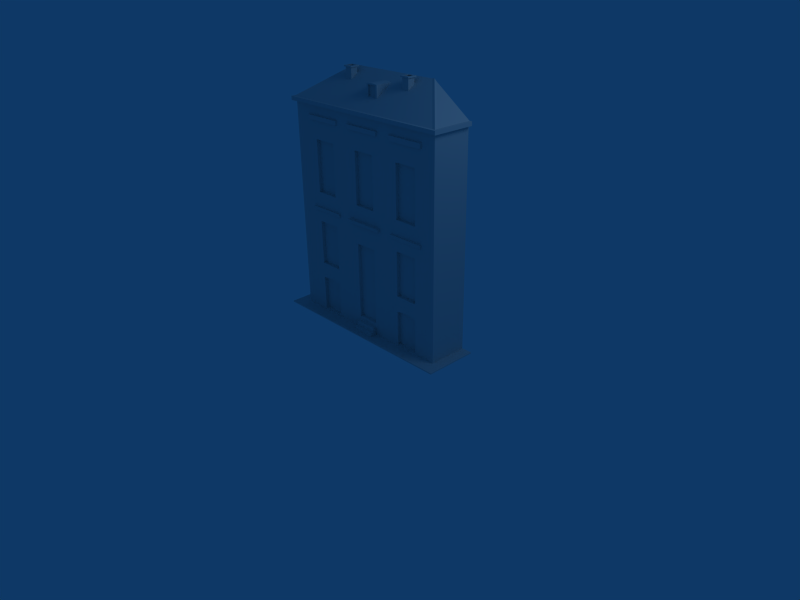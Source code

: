 # Source: 119.blend  (saved by Blender 2.46.0; exported with 4.5.12 LTS)
import bpy
from mathutils import Matrix  # noqa: F401  (used for matrix-valued properties, if any)

bpy.ops.wm.read_factory_settings(use_empty=True)
scene = bpy.context.scene
scene.name = 'Scene'

# ---- collections
col_collection_1 = bpy.data.collections.new('Collection 1'); scene.collection.children.link(col_collection_1)

# ---- materials (node trees are filled in below, after node groups)
mat_01___default = bpy.data.materials.new('01___Default')
mat_01___default.alpha_threshold = 0.0
mat_01___default.roughness = 0.5
mat_01___default.line_color = (0.0, 0.0, 0.0, 1.0)

# ---- material node trees

# ---- world
world_world = bpy.data.worlds.new('World'); scene.world = world_world
world_world.color = (0.05656, 0.2208, 0.4)
world_world.use_sun_shadow = False
world_world.sun_shadow_jitter_overblur = 0.0
world_world.cycles.sampling_method = 'MANUAL'
world_world.cycles.sample_map_resolution = 256

# ---- cameras
cam_camera = bpy.data.cameras.new('Camera')
cam_camera.passepartout_alpha = 0.2
cam_camera.clip_end = 100.0
cam_camera.lens = 35.0
cam_camera.ortho_scale = 7.314
cam_camera.show_passepartout = False
cam_camera.show_safe_areas = True
cam_camera.dof.focus_distance = 0.0
cam_camera.dof.aperture_fstop = 128.0

# ---- lights
light_spot = bpy.data.lights.new('Spot', 'POINT')
light_spot.transmission_factor = 0.0
light_spot.cutoff_distance = 30.0
light_spot.energy = 100.0
light_spot.shadow_buffer_clip_start = 1.001
light_spot.shadow_soft_size = 1.0
light_spot.shadow_maximum_resolution = 0.006
light_spot.use_absolute_resolution = True
light_spot.cycles.use_multiple_importance_sampling = False

# ---- meshes
me_plane01_01___default = bpy.data.meshes.new('Plane01_01___Default')
me_plane01_01___default.from_pydata([(137.5, -24.18, 312.9), (-135.9, -24.18, 312.9), (-135.9, -24.18, 307.4), (137.5, -24.18, 307.4), (132.3, -18.89, 306.0), (-130.7, -18.89, 306.0), (20.87, -13.87, 129.8), (-12.21, -13.87, 129.8), (-12.21, -13.87, 76.94), (20.87, -13.87, 76.94), (132.3, -18.89, 141.8), (99.13, -18.89, 141.8), (99.13, -18.89, 76.94), (132.3, -18.89, 76.94), (99.13, -13.87, 141.8), (65.27, -13.87, 141.8), (65.27, -13.87, 76.94), (99.13, -13.87, 76.94), (65.27, -18.89, 141.8), (20.87, -18.89, 129.8), (20.87, -18.89, 76.94), (65.27, -18.89, 76.94), (-130.7, -18.89, 76.94), (-91.52, -18.89, 76.94), (-91.52, -18.89, 141.8), (-130.7, -18.89, 141.8), (-91.52, -13.87, 76.94), (-56.87, -13.87, 76.94), (-56.87, -13.87, 141.8), (-91.52, -13.87, 141.8), (-56.87, -18.89, 76.94), (-12.21, -18.89, 76.94), (-12.21, -18.89, 129.8), (-56.87, -18.89, 141.8), (20.87, -18.89, 306.0), (-12.21, -18.89, 306.0), (-12.21, -18.89, 260.2), (20.87, -18.89, 260.2), (20.87, -13.87, 260.2), (-12.21, -13.87, 260.2), (-12.21, -13.87, 185.2), (20.87, -13.87, 185.2), (20.87, -18.89, 185.2), (-12.21, -18.89, 185.2), (-12.21, -24.49, 6.833), (20.87, -24.49, 6.833), (20.87, -24.49, 13.33), (-12.21, -24.49, 13.33), (-12.21, -13.87, 19.15), (20.87, -13.87, 19.15), (20.87, -13.87, 53.5), (-12.21, -13.87, 53.5), (99.13, -18.89, 306.0), (99.13, -18.89, 260.2), (132.3, -18.89, 260.2), (99.13, -18.89, 185.2), (132.3, -18.89, 185.2), (99.13, -18.89, 1.694), (132.3, -18.89, 1.694), (132.3, -18.89, 11.34), (99.13, -18.89, 11.34), (132.3, -18.89, 53.5), (99.13, -18.89, 53.5), (65.27, -18.89, 306.0), (65.27, -18.89, 260.2), (99.13, -13.87, 260.2), (65.27, -13.87, 260.2), (65.27, -13.87, 185.2), (99.13, -13.87, 185.2), (65.27, -18.89, 185.2), (65.27, -13.87, 53.5), (65.27, -13.87, 3.37), (73.73, -13.87, 3.371), (73.73, -13.87, 55.14), (65.27, -18.89, 53.5), (73.73, -18.89, 55.14), (73.73, -18.89, 76.94), (20.87, -18.89, 1.694), (65.27, -18.89, 1.694), (65.27, -18.89, 11.34), (20.87, -18.89, 19.15), (20.87, -18.89, 53.5), (-130.7, -18.89, 1.694), (-91.52, -18.89, 1.694), (-91.52, -18.89, 11.34), (-130.7, -18.89, 11.34), (-91.52, -18.89, 53.5), (-130.7, -18.89, 53.5), (-91.52, -18.89, 306.0), (-130.7, -18.89, 260.2), (-91.52, -18.89, 260.2), (-130.7, -18.89, 185.2), (-91.52, -18.89, 185.2), (-91.52, -13.87, 53.5), (-91.52, -13.87, 3.658), (-82.86, -13.87, 3.659), (-82.86, -13.87, 55.14), (-82.86, -18.89, 55.14), (-82.86, -18.89, 76.94), (-56.87, -18.89, 306.0), (-56.87, -18.89, 260.2), (-56.87, -13.87, 260.2), (-91.52, -13.87, 260.2), (-91.52, -13.87, 185.2), (-56.87, -13.87, 185.2), (-56.87, -18.89, 185.2), (-56.87, -18.89, 1.694), (-12.21, -18.89, 1.694), (-12.21, -18.89, 19.15), (-56.87, -18.89, 11.34), (-12.21, -18.89, 53.5), (-56.87, -18.89, 53.5), (90.66, -18.89, 55.14), (90.66, -18.89, 76.94), (82.2, -18.89, 76.94), (82.2, -18.89, 55.92), (-65.53, -18.89, 55.14), (-65.53, -18.89, 76.94), (-74.19, -18.89, 76.94), (-74.19, -18.89, 55.92), (90.66, -13.87, 55.14), (99.13, -13.87, 53.5), (82.2, -13.87, 55.92), (65.27, -18.89, 3.37), (-65.53, -13.87, 55.14), (-56.87, -13.87, 53.5), (-74.19, -13.87, 55.92), (-91.52, -18.89, 3.658), (-12.21, -29.71, 1.694), (20.87, -29.71, 1.694), (20.87, -29.71, 6.833), (-12.21, -29.71, 6.833), (-12.21, -18.89, 13.33), (20.87, -18.89, 13.33), (20.87, -24.49, 1.694), (-12.21, -24.49, 1.694), (20.87, -18.89, 6.833), (-12.21, -18.89, 6.833), (82.2, -13.87, 3.372), (90.66, -13.87, 3.371), (99.13, -13.87, 3.37), (99.13, -18.89, 3.37), (-74.19, -13.87, 3.66), (-65.53, -13.87, 3.659), (-56.87, -13.87, 3.658), (-56.87, -18.89, 3.658), (33.31, -23.76, 163.9), (-25.7, -23.76, 163.9), (-24.91, -21.94, 158.8), (32.53, -21.94, 158.8), (32.53, -18.24, 158.8), (33.31, -18.24, 163.9), (-25.7, -18.24, 163.9), (-24.91, -18.24, 158.8), (32.46, -21.81, 292.8), (-25.15, -21.81, 292.8), (-23.64, -20.84, 286.4), (30.94, -20.84, 286.4), (111.2, -21.81, 292.8), (54.94, -21.81, 292.8), (56.69, -20.84, 285.5), (109.4, -20.84, 285.5), (-45.94, -21.81, 292.8), (-104.1, -21.81, 292.8), (-102.5, -20.84, 286.4), (-47.48, -20.84, 286.4), (30.94, -18.89, 286.4), (32.46, -18.89, 292.8), (-25.15, -18.89, 292.8), (-23.64, -18.89, 286.4), (109.4, -18.89, 285.5), (111.2, -18.89, 292.8), (54.94, -18.89, 292.8), (56.69, -18.89, 285.5), (-47.48, -18.89, 286.4), (-45.94, -18.89, 292.8), (-104.1, -18.89, 292.8), (-102.5, -18.89, 286.4), (133.5, -20.18, 312.9), (-132.0, -20.18, 312.9), (110.7, -21.88, 163.5), (55.09, -21.88, 163.5), (56.2, -20.11, 157.9), (109.5, -20.11, 157.9), (-46.82, -21.88, 163.5), (-102.6, -21.88, 163.5), (-101.5, -20.11, 157.9), (-47.92, -20.11, 157.9), (109.5, -18.56, 157.9), (110.7, -18.56, 163.5), (55.09, -18.56, 163.5), (56.2, -18.56, 157.9), (-47.92, -18.56, 157.9), (-46.82, -18.56, 163.5), (-102.6, -18.56, 163.5), (-101.5, -18.56, 157.9), (-6.34, -0.1484, 343.8), (-6.34, -0.1484, 342.4), (-3.711, -0.1484, 342.4), (-3.711, -0.1484, 344.1), (7.671, -0.1483, 326.5), (3.001, -0.1483, 326.5), (3.001, -0.1483, 325.4), (7.671, -0.1483, 325.4), (-1.669, -0.1483, 326.5), (-1.669, -0.1483, 325.4), (12.34, -0.1483, 325.5), (12.34, -0.1483, 326.6), (9.606, -0.1483, 326.5), (12.34, -0.1483, 325.4), (9.606, -0.1483, 325.4), (-1.669, -0.1484, 344.4), (-1.669, 24.77, 344.4), (-6.34, 23.91, 343.8), (3.001, -0.1484, 344.7), (7.671, -0.1484, 344.4), (7.671, 24.77, 344.4), (3.001, 25.18, 344.7), (12.34, -0.1484, 343.8), (12.34, -0.1483, 327.0), (12.34, 23.91, 343.8), (-6.34, -0.1483, 327.0), (-3.711, -0.1484, 327.0), (3.001, -0.1484, 342.4), (7.671, -0.1484, 342.4), (-1.669, -0.1484, 342.4), (9.606, -0.1484, 344.2), (9.606, -0.1484, 342.4), (12.34, -0.1484, 342.4), (7.649, 2.705, 329.0), (2.979, 2.705, 329.0), (2.979, 2.705, 326.5), (7.649, 2.705, 326.5), (-1.691, 2.705, 329.0), (-1.691, 2.705, 326.5), (9.606, -0.1483, 327.0), (-6.34, -0.1483, 325.5), (-6.34, -0.1483, 325.4), (-3.711, -0.1483, 325.4), (-6.34, -0.1483, 326.6), (-3.711, -0.1483, 326.5), (-3.733, 2.705, 326.5), (-3.733, 2.705, 329.0), (7.649, 2.705, 342.4), (9.584, 2.705, 329.0), (9.584, 2.705, 342.4), (2.979, 2.705, 342.4), (-1.691, 2.705, 342.4), (-3.733, 2.705, 342.4), (9.584, 2.705, 326.5), (-43.45, 38.6, 354.1), (-73.17, 38.6, 354.1), (-132.0, -20.18, 312.9), (-43.45, -20.18, 312.9), (-132.0, 38.6, 312.9), (45.05, 38.6, 354.1), (45.05, -20.18, 312.9), (74.77, 38.6, 354.1), (133.5, -20.18, 312.9), (133.5, 38.6, 312.9), (-133.7, -21.92, 312.4), (-73.17, 38.6, 354.8), (-78.77, 38.6, 349.8), (-135.4, -18.0, 310.2), (-129.8, -23.6, 310.2), (-67.58, 38.6, 353.7), (52.59, 29.77, 356.6), (52.59, 15.74, 356.6), (52.59, 15.74, 354.7), (52.59, 29.77, 354.7), (50.84, 17.49, 354.3), (50.84, 28.01, 354.3), (50.84, 17.49, 339.1), (50.84, 28.01, 339.1), (49.79, 26.96, 356.6), (49.79, 18.54, 356.6), (38.56, 15.74, 356.6), (38.56, 29.77, 356.6), (38.56, 29.77, 354.7), (38.56, 15.74, 354.7), (40.32, 28.01, 354.3), (40.32, 17.49, 354.3), (40.32, 28.01, 339.1), (40.32, 17.49, 339.1), (41.37, 18.54, 356.6), (41.37, 26.96, 356.6), (49.79, 26.96, 347.6), (49.79, 18.54, 347.6), (41.37, 18.54, 347.6), (41.37, 26.96, 347.6), (-130.7, 6.908, 141.8), (-130.7, 6.908, 76.94), (-130.7, 6.908, 11.34), (-130.7, 6.908, 1.694), (-130.7, 6.908, 53.5), (-135.9, 6.908, 312.9), (-135.9, 6.908, 307.4), (-130.7, 6.908, 306.0), (-130.7, -18.89, 306.0), (-130.7, 6.908, 260.2), (-130.7, -18.89, 260.2), (-130.7, 6.908, 185.2), (-132.0, 6.908, 312.9), (-130.7, 38.6, 76.94), (-130.7, 38.6, 141.8), (-130.7, 38.6, 1.694), (-130.7, 38.6, 11.34), (-130.7, 38.6, 53.5), (-135.9, 38.6, 312.9), (-135.9, 38.6, 307.4), (-130.7, 38.6, 306.0), (-130.7, 38.6, 260.2), (-130.7, 38.6, 185.2), (-132.0, 38.6, 312.9), (-148.1, 38.6, 1.694), (-148.1, -38.6, 1.694), (-74.04, -38.6, 1.694), (-74.04, 38.6, 1.694), (0.0, -38.6, 1.694), (0.0, 38.6, 1.694), (74.04, -38.6, 1.694), (74.04, 38.6, 1.694), (148.1, -38.6, 1.694), (148.1, 38.6, 1.694), (-148.1, 38.6, 0.0), (-148.1, -38.6, 0.0), (-74.04, 38.6, 0.0), (-74.04, -38.6, 0.0), (0.0, 38.6, 0.0), (0.0, -38.6, 0.0), (74.04, 38.6, 0.0), (74.04, -38.6, 0.0), (148.1, 38.6, 0.0), (148.1, -38.6, 0.0), (137.5, 38.6, 312.9), (137.5, 6.908, 312.9), (137.5, 6.908, 307.4), (137.5, 38.6, 307.4), (132.3, 6.908, 306.0), (132.3, 38.6, 306.0), (132.3, 38.6, 141.8), (132.3, 6.908, 141.8), (132.3, 6.908, 76.94), (132.3, 38.6, 76.94), (132.3, 6.908, 260.2), (132.3, 38.6, 260.2), (132.3, 6.908, 185.2), (132.3, 38.6, 185.2), (133.5, 38.6, 312.9), (133.5, 6.908, 312.9), (132.3, 38.6, 1.694), (132.3, 38.6, 11.34), (132.3, 6.908, 11.34), (132.3, 6.908, 1.694), (132.3, 38.6, 53.5), (132.3, 6.908, 53.5), (135.3, -21.92, 312.4), (137.0, -18.0, 310.2), (80.42, 38.6, 349.8), (74.82, 38.6, 354.8), (131.4, -23.6, 310.2), (69.23, 38.6, 353.7), (-55.24, 29.77, 356.6), (-55.24, 15.74, 356.6), (-55.24, 15.74, 354.7), (-55.24, 29.77, 354.7), (-57.0, 17.49, 354.3), (-57.0, 28.01, 354.3), (-57.0, 17.49, 339.1), (-57.0, 28.01, 339.1), (-58.05, 26.96, 356.6), (-58.05, 18.54, 356.6), (-69.27, 15.74, 356.6), (-69.27, 29.77, 356.6), (-69.27, 29.77, 354.7), (-69.27, 15.74, 354.7), (-67.52, 28.01, 354.3), (-67.52, 17.49, 354.3), (-67.52, 28.01, 339.1), (-67.52, 17.49, 339.1), (-66.47, 18.54, 356.6), (-66.47, 26.96, 356.6), (-58.05, 26.96, 347.6), (-58.05, 18.54, 347.6), (-66.47, 18.54, 347.6), (-66.47, 26.96, 347.6)], [], [(0, 1, 2, 3), (4, 3, 2, 5), (6, 7, 8, 9), (10, 11, 12, 13), (14, 15, 16, 17), (18, 19, 20, 21), (22, 23, 24, 25), (26, 27, 28, 29), (30, 31, 32, 33), (34, 35, 36, 37), (38, 39, 40, 41), (42, 43, 32, 19), (44, 45, 46, 47), (48, 49, 50, 51), (51, 50, 9, 8), (4, 52, 53, 54), (54, 53, 55, 56), (56, 55, 11, 10), (57, 58, 59, 60), (60, 59, 61, 62), (62, 61, 13, 12), (52, 63, 64, 53), (65, 66, 67, 68), (55, 69, 18, 11), (70, 71, 72, 73), (74, 75, 76, 21), (63, 34, 37, 64), (64, 37, 42, 69), (69, 42, 19, 18), (77, 78, 79, 80), (80, 79, 74, 81), (81, 74, 21, 20), (82, 83, 84, 85), (85, 84, 86, 87), (87, 86, 23, 22), (88, 5, 89, 90), (90, 89, 91, 92), (92, 91, 25, 24), (93, 94, 95, 96), (86, 97, 98, 23), (99, 88, 90, 100), (101, 102, 103, 104), (105, 92, 24, 33), (106, 107, 108, 109), (109, 108, 110, 111), (111, 110, 31, 30), (35, 99, 100, 36), (36, 100, 105, 43), (43, 105, 33, 32), (112, 113, 114, 115), (116, 117, 118, 119), (115, 114, 76, 75), (62, 12, 113, 112), (119, 118, 98, 97), (111, 30, 117, 116), (80, 81, 50, 49), (81, 20, 9, 50), (20, 19, 6, 9), (19, 32, 7, 6), (32, 31, 8, 7), (31, 110, 51, 8), (110, 108, 48, 51), (12, 11, 14, 17), (11, 18, 15, 14), (18, 21, 16, 15), (21, 12, 17, 16), (24, 23, 26, 29), (23, 30, 27, 26), (30, 33, 28, 27), (33, 24, 29, 28), (42, 37, 38, 41), (37, 36, 39, 38), (36, 43, 40, 39), (43, 42, 41, 40), (55, 53, 65, 68), (53, 64, 66, 65), (64, 69, 67, 66), (69, 55, 68, 67), (62, 112, 120, 121), (112, 115, 122, 120), (115, 75, 73, 122), (75, 74, 70, 73), (123, 71, 70, 74), (111, 116, 124, 125), (116, 119, 126, 124), (119, 97, 96, 126), (97, 86, 93, 96), (127, 94, 93, 86), (90, 92, 103, 102), (92, 105, 104, 103), (105, 100, 101, 104), (100, 90, 102, 101), (128, 129, 130, 131), (80, 108, 132, 133), (47, 46, 133, 132), (131, 130, 45, 44), (108, 80, 49, 48), (130, 129, 134, 45), (128, 131, 44, 135), (46, 45, 136, 133), (44, 47, 132, 137), (45, 134, 77, 136), (135, 44, 137, 107), (120, 122, 138, 139), (138, 122, 73, 72), (121, 120, 139, 140), (62, 121, 140, 141), (124, 126, 142, 143), (142, 126, 96, 95), (125, 124, 143, 144), (111, 125, 144, 145), (141, 140, 71, 123), (145, 144, 94, 127), (145, 127, 83, 106), (141, 123, 78, 57), (146, 147, 148, 149), (146, 149, 150, 151), (147, 146, 151, 152), (148, 147, 152, 153), (149, 148, 153, 150), (154, 155, 156, 157), (158, 159, 160, 161), (162, 163, 164, 165), (154, 157, 166, 167), (155, 154, 167, 168), (156, 155, 168, 169), (157, 156, 169, 166), (158, 161, 170, 171), (159, 158, 171, 172), (160, 159, 172, 173), (161, 160, 173, 170), (162, 165, 174, 175), (163, 162, 175, 176), (164, 163, 176, 177), (165, 164, 177, 174), (1, 0, 178, 179), (180, 181, 182, 183), (184, 185, 186, 187), (180, 183, 188, 189), (181, 180, 189, 190), (182, 181, 190, 191), (183, 182, 191, 188), (184, 187, 192, 193), (185, 184, 193, 194), (186, 185, 194, 195), (187, 186, 195, 192), (196, 197, 198, 199), (200, 201, 202, 203), (201, 204, 205, 202), (206, 207, 208, 209), (209, 208, 210), (211, 212, 213, 196), (214, 215, 216, 217), (214, 217, 212, 211), (218, 219, 220), (215, 218, 220, 216), (221, 222, 198, 197), (215, 214, 223, 224), (223, 214, 211, 225), (218, 226, 227, 228), (229, 230, 231, 232), (230, 233, 234, 231), (219, 235, 208, 207), (236, 237, 238, 239), (239, 238, 240), (225, 211, 199, 198), (241, 234, 233, 242), (238, 205, 204, 240), (200, 203, 210, 208), (226, 215, 224, 227), (243, 229, 244, 245), (224, 223, 246, 243), (223, 225, 247, 246), (225, 198, 248, 247), (198, 222, 242, 248), (240, 204, 234, 241), (204, 201, 231, 234), (201, 200, 232, 231), (200, 208, 249, 232), (235, 244, 249, 208), (227, 224, 243, 245), (221, 196, 213), (239, 240, 222, 221), (243, 246, 230, 229), (246, 247, 233, 230), (228, 227, 235, 219), (247, 248, 242, 233), (229, 232, 249, 244), (222, 240, 241, 242), (227, 245, 244, 235), (250, 251, 252, 253), (252, 251, 254), (255, 250, 253, 256), (257, 255, 256, 258), (257, 258, 259), (260, 261, 262, 263), (264, 265, 261, 260), (266, 267, 268, 269), (269, 268, 270, 271), (271, 270, 272, 273), (274, 275, 267, 266), (276, 277, 278, 279), (279, 278, 280, 281), (281, 280, 282, 283), (284, 285, 277, 276), (277, 266, 269, 278), (278, 269, 271, 280), (280, 271, 273, 282), (285, 274, 266, 277), (267, 276, 279, 268), (268, 279, 281, 270), (270, 281, 283, 272), (275, 284, 276, 267), (275, 274, 286, 287), (285, 284, 288, 289), (274, 285, 289, 286), (284, 275, 287, 288), (289, 288, 287, 286), (22, 25, 290, 291), (82, 85, 292, 293), (85, 87, 294, 292), (87, 22, 291, 294), (1, 295, 296, 2), (2, 296, 297, 298), (298, 297, 299, 300), (300, 299, 301, 91), (91, 301, 290, 25), (179, 302, 295, 1), (303, 291, 290, 304), (305, 293, 292, 306), (306, 292, 294, 307), (307, 294, 291, 303), (308, 309, 296, 295), (309, 310, 297, 296), (310, 311, 299, 297), (311, 312, 301, 299), (312, 304, 290, 301), (313, 308, 295, 302), (314, 315, 316, 317), (317, 316, 318, 319), (319, 318, 320, 321), (321, 320, 322, 323), (315, 314, 324, 325), (314, 317, 326, 324), (316, 315, 325, 327), (317, 319, 328, 326), (318, 316, 327, 329), (319, 321, 330, 328), (320, 318, 329, 331), (321, 323, 332, 330), (322, 320, 331, 333), (323, 322, 333, 332), (334, 335, 336, 337), (337, 336, 338, 339), (340, 341, 342, 343), (339, 338, 344, 345), (345, 344, 346, 347), (347, 346, 341, 340), (348, 349, 335, 334), (350, 351, 352, 353), (351, 354, 355, 352), (354, 343, 342, 355), (0, 3, 336, 335), (3, 4, 338, 336), (10, 13, 342, 341), (4, 54, 344, 338), (54, 56, 346, 344), (56, 10, 341, 346), (178, 0, 335, 349), (58, 353, 352, 59), (59, 352, 355, 61), (61, 355, 342, 13), (356, 357, 358, 359), (360, 356, 359, 361), (362, 363, 364, 365), (365, 364, 366, 367), (367, 366, 368, 369), (370, 371, 363, 362), (372, 373, 374, 375), (375, 374, 376, 377), (377, 376, 378, 379), (380, 381, 373, 372), (373, 362, 365, 374), (374, 365, 367, 376), (376, 367, 369, 378), (381, 370, 362, 373), (363, 372, 375, 364), (364, 375, 377, 366), (366, 377, 379, 368), (371, 380, 372, 363), (371, 370, 382, 383), (381, 380, 384, 385), (370, 381, 385, 382), (380, 371, 383, 384), (385, 384, 383, 382)])
_uv = me_plane01_01___default.uv_layers.new(name='UVTex')
_uv.uv.foreach_set('vector', [0.6678, 0.9889, 0.0, 0.9889, 0.0, 0.9716, 0.6678, 0.9716, 0.6678, 0.9492, 0.6678, 0.9716, 0.0, 0.9716, 0.0, 0.9492, 0.3849, 0.3996, 0.3009, 0.3996, 0.3009, 0.2347, 0.3849, 0.2347, 0.6678, 0.4369, 0.5837, 0.4369, 0.5837, 0.2347, 0.6678, 0.2347, 0.5837, 0.4369, 0.4977, 0.4369, 0.4977, 0.2347, 0.5837, 0.2347, 0.4977, 0.4369, 0.3849, 0.3996, 0.3849, 0.2347, 0.4977, 0.2347, 0.0, 0.2347, 0.0994, 0.2347, 0.0994, 0.4369, 0.0, 0.4369, 0.0994, 0.2347, 0.1874, 0.2347, 0.1874, 0.4369, 0.0994, 0.4369, 0.1874, 0.2347, 0.3009, 0.2347, 0.3009, 0.3996, 0.1874, 0.4369, 0.3849, 0.9492, 0.3009, 0.9492, 0.3009, 0.8062, 0.3849, 0.8062, 0.3849, 0.8062, 0.3009, 0.8062, 0.3009, 0.5725, 0.3849, 0.5725, 0.3849, 0.5725, 0.3009, 0.5725, 0.3009, 0.3996, 0.3849, 0.3996, 0.3009, 0.016, 0.3849, 0.016, 0.3849, 0.0363, 0.3009, 0.0363, 0.3009, 0.0544, 0.3849, 0.0544, 0.3849, 0.1616, 0.3009, 0.1616, 0.3009, 0.1616, 0.3849, 0.1616, 0.3849, 0.2347, 0.3009, 0.2347, 0.6678, 0.9492, 0.5837, 0.9492, 0.5837, 0.8062, 0.6678, 0.8062, 0.6678, 0.8062, 0.5837, 0.8062, 0.5837, 0.5725, 0.6678, 0.5725, 0.6678, 0.5725, 0.5837, 0.5725, 0.5837, 0.4369, 0.6678, 0.4369, 0.5837, 0.0, 0.6678, 0.0, 0.6678, 0.0301, 0.5837, 0.0301, 0.5837, 0.0301, 0.6678, 0.0301, 0.6678, 0.1616, 0.5837, 0.1616, 0.5837, 0.1616, 0.6678, 0.1616, 0.6678, 0.2347, 0.5837, 0.2347, 0.5837, 0.9492, 0.4977, 0.9492, 0.4977, 0.8062, 0.5837, 0.8062, 0.5837, 0.8062, 0.4977, 0.8062, 0.4977, 0.5725, 0.5837, 0.5725, 0.5837, 0.5725, 0.4977, 0.5725, 0.4977, 0.4369, 0.5837, 0.4369, 0.4977, 0.1616, 0.4976, 0.0052, 0.5192, 0.0052, 0.5192, 0.1667, 0.4977, 0.1616, 0.5192, 0.1667, 0.5192, 0.2347, 0.4977, 0.2347, 0.4977, 0.9492, 0.3849, 0.9492, 0.3849, 0.8062, 0.4977, 0.8062, 0.4977, 0.8062, 0.3849, 0.8062, 0.3849, 0.5725, 0.4977, 0.5725, 0.4977, 0.5725, 0.3849, 0.5725, 0.3849, 0.3996, 0.4977, 0.4369, 0.3849, 0.0, 0.4977, 0.0, 0.4977, 0.0301, 0.3849, 0.0544, 0.3849, 0.0544, 0.4977, 0.0301, 0.4977, 0.1616, 0.3849, 0.1616, 0.3849, 0.1616, 0.4977, 0.1616, 0.4977, 0.2347, 0.3849, 0.2347, 0.0, 0.0, 0.0994, 0.0, 0.0994, 0.0301, 0.0, 0.0301, 0.0, 0.0301, 0.0994, 0.0301, 0.0994, 0.1616, 0.0, 0.1616, 0.0, 0.1616, 0.0994, 0.1616, 0.0994, 0.2347, 0.0, 0.2347, 0.0994, 0.9492, 0.0, 0.9492, 0.0, 0.8062, 0.0994, 0.8062, 0.0994, 0.8062, 0.0, 0.8062, 0.0, 0.5725, 0.0994, 0.5725, 0.0994, 0.5725, 0.0, 0.5725, 0.0, 0.4369, 0.0994, 0.4369, 0.0994, 0.1616, 0.0994, 0.0061, 0.1214, 0.0061, 0.1214, 0.1667, 0.0994, 0.1616, 0.1214, 0.1667, 0.1214, 0.2347, 0.0994, 0.2347, 0.1874, 0.9492, 0.0994, 0.9492, 0.0994, 0.8062, 0.1874, 0.8062, 0.1874, 0.8062, 0.0994, 0.8062, 0.0994, 0.5725, 0.1874, 0.5725, 0.1874, 0.5725, 0.0994, 0.5725, 0.0994, 0.4369, 0.1874, 0.4369, 0.1874, 0.0, 0.3009, 0.0, 0.3009, 0.0544, 0.1874, 0.0301, 0.1874, 0.0301, 0.3009, 0.0544, 0.3009, 0.1616, 0.1874, 0.1616, 0.1874, 0.1616, 0.3009, 0.1616, 0.3009, 0.2347, 0.1874, 0.2347, 0.3009, 0.9492, 0.1874, 0.9492, 0.1874, 0.8062, 0.3009, 0.8062, 0.3009, 0.8062, 0.1874, 0.8062, 0.1874, 0.5725, 0.3009, 0.5725, 0.3009, 0.5725, 0.1874, 0.5725, 0.1874, 0.4369, 0.3009, 0.3996, 0.5622, 0.1667, 0.5622, 0.2347, 0.5407, 0.2347, 0.5407, 0.1691, 0.1654, 0.1667, 0.1654, 0.2347, 0.1434, 0.2347, 0.1434, 0.1691, 0.5407, 0.1691, 0.5407, 0.2347, 0.5192, 0.2347, 0.5192, 0.1667, 0.5837, 0.1616, 0.5837, 0.2347, 0.5622, 0.2347, 0.5622, 0.1667, 0.1434, 0.1691, 0.1434, 0.2347, 0.1214, 0.2347, 0.1214, 0.1667, 0.1874, 0.1616, 0.1874, 0.2347, 0.1654, 0.2347, 0.1654, 0.1667, 0.3849, 0.0544, 0.3849, 0.1616, 0.4015, 0.1616, 0.4015, 0.0544, 0.3849, 0.1616, 0.3849, 0.2347, 0.4015, 0.2347, 0.4015, 0.1616, 0.3849, 0.2347, 0.3849, 0.3996, 0.4015, 0.3996, 0.4015, 0.2347, 0.3849, 0.3996, 0.3009, 0.3996, 0.3009, 0.4143, 0.3849, 0.4143, 0.3009, 0.3996, 0.3009, 0.2347, 0.2861, 0.2347, 0.2861, 0.3996, 0.3009, 0.2347, 0.3009, 0.1616, 0.2861, 0.1616, 0.2861, 0.2347, 0.3009, 0.1616, 0.3009, 0.0544, 0.2861, 0.0544, 0.2861, 0.1616, 0.5837, 0.2347, 0.5837, 0.4369, 0.6003, 0.4369, 0.6003, 0.2347, 0.5837, 0.4369, 0.4977, 0.4369, 0.4977, 0.4516, 0.5837, 0.4516, 0.4977, 0.4369, 0.4977, 0.2347, 0.4829, 0.2347, 0.4829, 0.4369, 0.4977, 0.2347, 0.5837, 0.2347, 0.5837, 0.2347, 0.4977, 0.2347, 0.0994, 0.4369, 0.0994, 0.2347, 0.0847, 0.2347, 0.0847, 0.4369, 0.0994, 0.2347, 0.1874, 0.2347, 0.1874, 0.2199, 0.0994, 0.2199, 0.1874, 0.2347, 0.1874, 0.4369, 0.204, 0.4369, 0.204, 0.2347, 0.1874, 0.4369, 0.0994, 0.4369, 0.0994, 0.4516, 0.1874, 0.4516, 0.3849, 0.5725, 0.3849, 0.8062, 0.4015, 0.8062, 0.4015, 0.5725, 0.3849, 0.8062, 0.3009, 0.8062, 0.3009, 0.821, 0.3849, 0.821, 0.3009, 0.8062, 0.3009, 0.5725, 0.2861, 0.5725, 0.2861, 0.8062, 0.3009, 0.5725, 0.3849, 0.5725, 0.3849, 0.5577, 0.3009, 0.5577, 0.5837, 0.5725, 0.5837, 0.8062, 0.6003, 0.8062, 0.6003, 0.5725, 0.5837, 0.8062, 0.4977, 0.8062, 0.4977, 0.821, 0.5837, 0.821, 0.4977, 0.8062, 0.4977, 0.5725, 0.4829, 0.5725, 0.4829, 0.8062, 0.4977, 0.5725, 0.5837, 0.5725, 0.5837, 0.5577, 0.4977, 0.5577, 0.5837, 0.1616, 0.5622, 0.1667, 0.5622, 0.1815, 0.5837, 0.1763, 0.5622, 0.1667, 0.5407, 0.1691, 0.5407, 0.1839, 0.5622, 0.1815, 0.5407, 0.1691, 0.5192, 0.1667, 0.5192, 0.1815, 0.5407, 0.1839, 0.5192, 0.1667, 0.4977, 0.1616, 0.4977, 0.1763, 0.5192, 0.1815, 0.4977, 0.0052, 0.4829, 0.0052, 0.4829, 0.1616, 0.4977, 0.1616, 0.1874, 0.1616, 0.1654, 0.1667, 0.1654, 0.1815, 0.1874, 0.1763, 0.1654, 0.1667, 0.1434, 0.1691, 0.1434, 0.1839, 0.1654, 0.1815, 0.1434, 0.1691, 0.1214, 0.1667, 0.1214, 0.1815, 0.1434, 0.1839, 0.1214, 0.1667, 0.0994, 0.1616, 0.0994, 0.1763, 0.1214, 0.1815, 0.0994, 0.0061, 0.0847, 0.0061, 0.0847, 0.1616, 0.0994, 0.1616, 0.0994, 0.8062, 0.0994, 0.5725, 0.0847, 0.5725, 0.0847, 0.8062, 0.0994, 0.5725, 0.1874, 0.5725, 0.1874, 0.5577, 0.0994, 0.5577, 0.1874, 0.5725, 0.1874, 0.8062, 0.204, 0.8062, 0.204, 0.5725, 0.1874, 0.8062, 0.0994, 0.8062, 0.0994, 0.821, 0.1874, 0.821, 0.3009, 0.0, 0.3849, 0.0, 0.3849, 0.016, 0.3009, 0.016, 0.3849, 0.0544, 0.3009, 0.0544, 0.3009, 0.0363, 0.3849, 0.0363, 0.3009, 0.0363, 0.3849, 0.0363, 0.3849, 0.0494, 0.3009, 0.0494, 0.3009, 0.016, 0.3849, 0.016, 0.3849, 0.0287, 0.3009, 0.0287, 0.3009, 0.0649, 0.3849, 0.0649, 0.3849, 0.0544, 0.3009, 0.0544, 0.3849, 0.016, 0.3849, 0.0, 0.3669, 0.0, 0.3669, 0.016, 0.3009, 0.0, 0.3009, 0.016, 0.3185, 0.016, 0.3185, 0.0, 0.3849, 0.0363, 0.3849, 0.016, 0.3665, 0.016, 0.3665, 0.0363, 0.3009, 0.016, 0.3009, 0.0363, 0.3181, 0.0363, 0.3181, 0.016, 0.3669, 0.016, 0.3669, 0.0, 0.3485, 0.0, 0.3485, 0.016, 0.3185, 0.0, 0.3185, 0.016, 0.3387, 0.016, 0.3387, 0.0, 0.5622, 0.1667, 0.5407, 0.1691, 0.5407, 0.0052, 0.5621, 0.0052, 0.5407, 0.0052, 0.5407, 0.1691, 0.5192, 0.1667, 0.5192, 0.0052, 0.5837, 0.1616, 0.5622, 0.1667, 0.5621, 0.0052, 0.5837, 0.0052, 0.5837, 0.1616, 0.6003, 0.1616, 0.6003, 0.0052, 0.5837, 0.0052, 0.1654, 0.1667, 0.1434, 0.1691, 0.1434, 0.0061, 0.1654, 0.0061, 0.1434, 0.0061, 0.1434, 0.1691, 0.1214, 0.1667, 0.1214, 0.0061, 0.1874, 0.1616, 0.1654, 0.1667, 0.1654, 0.0061, 0.1875, 0.0061, 0.1874, 0.1616, 0.204, 0.1616, 0.204, 0.0061, 0.1874, 0.0061, 0.494, 0.0143, 0.494, 0.0283, 0.3998, 0.0283, 0.3998, 0.0143, 0.2996, 0.0139, 0.2996, 0.0279, 0.2033, 0.0279, 0.2033, 0.0139, 0.2996, 0.0139, 0.2033, 0.0139, 0.2033, 0.0085, 0.2996, 0.0085, 0.494, 0.0143, 0.3998, 0.0143, 0.3998, 0.0097, 0.494, 0.0097, 0.4165, 0.5059, 0.2666, 0.5059, 0.2686, 0.49, 0.4145, 0.49, 0.4165, 0.5059, 0.4145, 0.49, 0.4031, 0.49, 0.4051, 0.5059, 0.2666, 0.5059, 0.4165, 0.5059, 0.4165, 0.49, 0.2666, 0.49, 0.2686, 0.49, 0.2666, 0.5059, 0.2766, 0.5059, 0.2785, 0.49, 0.4145, 0.49, 0.2686, 0.49, 0.2686, 0.5059, 0.4145, 0.5059, 0.4143, 0.9078, 0.268, 0.9078, 0.2718, 0.888, 0.4105, 0.888, 0.6143, 0.9078, 0.4714, 0.9078, 0.4759, 0.8852, 0.6098, 0.8852, 0.2152, 0.9078, 0.0675, 0.9078, 0.0714, 0.888, 0.2113, 0.888, 0.4143, 0.9078, 0.4105, 0.888, 0.3996, 0.888, 0.4034, 0.9078, 0.268, 0.9078, 0.4143, 0.9078, 0.4143, 0.9003, 0.268, 0.9003, 0.2718, 0.888, 0.268, 0.9078, 0.2772, 0.9078, 0.2811, 0.888, 0.4105, 0.888, 0.2718, 0.888, 0.2718, 0.8956, 0.4105, 0.8956, 0.6143, 0.9078, 0.6098, 0.8852, 0.5989, 0.8852, 0.6033, 0.9078, 0.4714, 0.9078, 0.6143, 0.9078, 0.6143, 0.9003, 0.4714, 0.9003, 0.4759, 0.8852, 0.4714, 0.9078, 0.4807, 0.9078, 0.4851, 0.8852, 0.6098, 0.8852, 0.4759, 0.8852, 0.4759, 0.8928, 0.6098, 0.8928, 0.2152, 0.9078, 0.2113, 0.888, 0.2004, 0.888, 0.2043, 0.9078, 0.0675, 0.9078, 0.2152, 0.9078, 0.2152, 0.9003, 0.0675, 0.9003, 0.0714, 0.888, 0.0675, 0.9078, 0.0767, 0.9078, 0.0807, 0.888, 0.2113, 0.888, 0.0714, 0.888, 0.0714, 0.8956, 0.2113, 0.8956, 0.0, 0.9889, 0.6678, 0.9889, 0.6678, 1.0, 0.0, 1.0, 0.6129, 0.5046, 0.4718, 0.5046, 0.4746, 0.4871, 0.6101, 0.4871, 0.2129, 0.5046, 0.0712, 0.5046, 0.074, 0.4871, 0.2101, 0.4871, 0.6129, 0.5046, 0.6101, 0.4871, 0.6042, 0.4871, 0.607, 0.5046, 0.4718, 0.5046, 0.6129, 0.5046, 0.6129, 0.5006, 0.4718, 0.5006, 0.4746, 0.4871, 0.4718, 0.5046, 0.4788, 0.5046, 0.4816, 0.4871, 0.6101, 0.4871, 0.4746, 0.4871, 0.4746, 0.4915, 0.6101, 0.4915, 0.2129, 0.5046, 0.2101, 0.4871, 0.2042, 0.4871, 0.207, 0.5046, 0.0712, 0.5046, 0.2129, 0.5046, 0.2129, 0.5006, 0.0712, 0.5006, 0.074, 0.4871, 0.0712, 0.5046, 0.0782, 0.5046, 0.081, 0.4871, 0.2101, 0.4871, 0.074, 0.4871, 0.074, 0.4915, 0.2101, 0.4915, 0.4977, 0.1616, 0.4976, 0.1496, 0.5097, 0.1496, 0.5098, 0.1645, 0.5623, 0.0149, 0.5407, 0.0149, 0.5407, 0.0052, 0.5621, 0.0052, 0.5407, 0.0149, 0.519, 0.0149, 0.5192, 0.0052, 0.5407, 0.0052, 0.5837, 0.0066, 0.584, 0.0155, 0.5713, 0.0152, 0.5837, 0.0052, 0.5837, 0.0052, 0.5713, 0.0152, 0.5711, 0.0053, 0.7045, 0.8159, 0.7045, 0.9274, 0.6766, 0.9286, 0.6766, 0.8157, 0.7323, 0.8161, 0.7601, 0.8159, 0.7601, 0.9274, 0.7323, 0.9276, 0.7323, 0.8161, 0.7323, 0.9276, 0.7045, 0.9274, 0.7045, 0.8159, 0.5837, 0.1616, 0.5837, 0.0187, 0.6351, 0.1616, 0.7601, 0.8159, 0.7879, 0.8157, 0.7879, 0.9269, 0.7601, 0.9274, 0.4973, 0.0187, 0.5095, 0.0187, 0.5097, 0.1496, 0.4976, 0.1496, 0.5622, 0.1667, 0.5407, 0.1691, 0.5407, 0.1496, 0.5622, 0.1496, 0.5407, 0.1496, 0.5407, 0.1691, 0.5192, 0.1667, 0.5191, 0.1496, 0.5837, 0.1616, 0.5711, 0.1646, 0.5711, 0.1496, 0.5837, 0.1496, 0.5623, 0.0358, 0.5407, 0.0358, 0.5407, 0.0149, 0.5623, 0.0149, 0.5407, 0.0358, 0.519, 0.0358, 0.519, 0.0149, 0.5407, 0.0149, 0.584, 0.0187, 0.5713, 0.0187, 0.5713, 0.0152, 0.584, 0.0155, 0.4976, 0.0066, 0.4976, 0.0052, 0.5098, 0.0052, 0.4973, 0.0155, 0.4973, 0.0155, 0.5098, 0.0052, 0.5095, 0.0152, 0.5191, 0.1496, 0.5192, 0.1667, 0.5098, 0.1645, 0.5097, 0.1496, 0.5095, 0.0152, 0.519, 0.0149, 0.519, 0.0358, 0.5095, 0.0358, 0.5098, 0.0052, 0.5192, 0.0052, 0.519, 0.0149, 0.5095, 0.0152, 0.5623, 0.0149, 0.5621, 0.0052, 0.5711, 0.0053, 0.5713, 0.0152, 0.5711, 0.1646, 0.5622, 0.1667, 0.5622, 0.1496, 0.5711, 0.1496, 0.5622, 0.1496, 0.5623, 0.0358, 0.5713, 0.0358, 0.5711, 0.1496, 0.5622, 0.1496, 0.5407, 0.1496, 0.5407, 0.1619, 0.5622, 0.1619, 0.5407, 0.1496, 0.5191, 0.1496, 0.5191, 0.1619, 0.5407, 0.1619, 0.5191, 0.1496, 0.5097, 0.1496, 0.5097, 0.1619, 0.5191, 0.1619, 0.5097, 0.1496, 0.5095, 0.0187, 0.4947, 0.0358, 0.4949, 0.1496, 0.5095, 0.0152, 0.519, 0.0149, 0.519, 0.0039, 0.5095, 0.0042, 0.519, 0.0149, 0.5407, 0.0149, 0.5407, 0.0039, 0.519, 0.0039, 0.5407, 0.0149, 0.5623, 0.0149, 0.5623, 0.0039, 0.5407, 0.0039, 0.5623, 0.0149, 0.5713, 0.0152, 0.5713, 0.0042, 0.5623, 0.0039, 0.5713, 0.0187, 0.5848, 0.0358, 0.5849, 0.0152, 0.5713, 0.0152, 0.5711, 0.1496, 0.5622, 0.1496, 0.5622, 0.1619, 0.5711, 0.1619, 0.4976, 0.0187, 0.4977, 0.1616, 0.4418, 0.1616, 0.4973, 0.0155, 0.5095, 0.0152, 0.5095, 0.0187, 0.4973, 0.0187, 0.5622, 0.1496, 0.5407, 0.1496, 0.5407, 0.0358, 0.5623, 0.0358, 0.5407, 0.1496, 0.5191, 0.1496, 0.519, 0.0358, 0.5407, 0.0358, 0.5837, 0.1496, 0.5711, 0.1496, 0.5713, 0.0187, 0.584, 0.0187, 0.5191, 0.1496, 0.5097, 0.1496, 0.5095, 0.0358, 0.519, 0.0358, 0.5623, 0.0358, 0.5623, 0.0149, 0.5713, 0.0152, 0.5713, 0.0358, 0.5095, 0.0187, 0.5095, 0.0152, 0.4946, 0.0152, 0.4947, 0.0358, 0.5711, 0.1496, 0.5847, 0.1496, 0.5848, 0.0358, 0.5713, 0.0187, 1.0, 1.0, 0.8884, 1.0, 0.6678, 0.6614, 1.0, 0.6614, 1.0, 0.6614, 0.7794, 1.0, 0.7794, 0.6614, 1.0, 1.0, 0.6678, 1.0, 0.6678, 0.6614, 1.0, 0.6614, 0.7794, 1.0, 0.6678, 1.0, 0.6678, 0.6614, 1.0, 0.6614, 0.8884, 1.0, 0.6678, 0.6614, 0.8884, 0.6614, 1.0, 1.0, 0.6767, 1.0, 0.6977, 0.9785, 1.0, 0.9785, 1.0, 0.9785, 0.6678, 0.9785, 0.6767, 1.0, 1.0, 1.0, 0.6678, 0.9889, 0.6023, 0.9889, 0.6023, 0.9716, 0.6678, 0.9716, 0.6678, 0.9716, 0.6023, 0.9716, 0.6023, 0.9492, 0.6678, 0.9492, 0.6643, 0.7712, 0.6223, 0.7712, 0.6223, 0.6282, 0.6643, 0.6282, 0.6678, 1.0, 0.6023, 1.0, 0.6023, 0.9889, 0.6678, 0.9889, 0.6678, 0.9889, 0.6023, 0.9889, 0.6023, 0.9716, 0.6678, 0.9716, 0.6678, 0.9716, 0.6023, 0.9716, 0.6023, 0.9492, 0.6678, 0.9492, 0.6643, 0.7712, 0.6223, 0.7712, 0.6223, 0.6282, 0.6643, 0.6282, 0.6678, 1.0, 0.6023, 1.0, 0.6023, 0.9889, 0.6678, 0.9889, 0.6678, 0.9889, 0.6023, 0.9889, 0.6023, 0.9716, 0.6678, 0.9716, 0.6678, 0.9716, 0.6023, 0.9716, 0.6023, 0.9492, 0.6678, 0.9492, 0.6643, 0.7712, 0.6223, 0.7712, 0.6223, 0.6282, 0.6643, 0.6282, 0.6678, 1.0, 0.6023, 1.0, 0.6023, 0.9889, 0.6678, 0.9889, 0.6678, 0.9889, 0.6023, 0.9889, 0.6023, 0.9716, 0.6678, 0.9716, 0.6678, 0.9716, 0.6023, 0.9716, 0.6023, 0.9492, 0.6678, 0.9492, 0.6643, 0.7712, 0.6223, 0.7712, 0.6223, 0.6282, 0.6643, 0.6282, 0.6678, 1.0, 0.6023, 1.0, 0.6023, 0.9889, 0.6678, 0.9889, 0.6023, 1.0, 0.6678, 1.0, 0.6678, 1.0, 0.6023, 1.0, 0.6023, 1.0, 0.6678, 1.0, 0.6678, 1.0, 0.6023, 1.0, 0.6023, 1.0, 0.6678, 1.0, 0.6678, 1.0, 0.6023, 1.0, 0.6023, 1.0, 0.6678, 1.0, 0.6678, 1.0, 0.6023, 1.0, 0.6678, 1.0, 0.6678, 1.0, 0.6678, 1.0, 0.6678, 1.0, 0.0, 0.2347, 0.0, 0.4369, 0.0655, 0.4369, 0.0655, 0.2347, 0.0, 0.0, 0.0, 0.0301, 0.0655, 0.0301, 0.0655, 0.0, 0.0, 0.0301, 0.0, 0.1616, 0.0655, 0.1616, 0.0655, 0.0301, 0.0, 0.1616, 0.0, 0.2347, 0.0655, 0.2347, 0.0655, 0.1616, 0.0, 0.9889, 0.0655, 0.9889, 0.0655, 0.9716, 0.0, 0.9716, 0.0, 0.9716, 0.0655, 0.9716, 0.0655, 0.9492, 0.0, 0.9492, 0.0, 0.9492, 0.0655, 0.9492, 0.0655, 0.8062, 0.0, 0.8062, 0.0, 0.8062, 0.0655, 0.8062, 0.0655, 0.5725, 0.0, 0.5725, 0.0, 0.5725, 0.0655, 0.5725, 0.0655, 0.4369, 0.0, 0.4369, 0.0, 1.0, 0.0655, 1.0, 0.0655, 0.9889, 0.0, 0.9889, 0.0, 0.2347, 0.0655, 0.2347, 0.0655, 0.4369, 0.0, 0.4369, 0.0, 0.0, 0.0655, 0.0, 0.0655, 0.0301, 0.0, 0.0301, 0.0, 0.0301, 0.0655, 0.0301, 0.0655, 0.1616, 0.0, 0.1616, 0.0, 0.1616, 0.0655, 0.1616, 0.0655, 0.2347, 0.0, 0.2347, 0.0, 0.9889, 0.0, 0.9716, 0.0655, 0.9716, 0.0655, 0.9889, 0.0, 0.9716, 0.0, 0.9492, 0.0655, 0.9492, 0.0655, 0.9716, 0.0, 0.9492, 0.0, 0.8062, 0.0655, 0.8062, 0.0655, 0.9492, 0.0, 0.8062, 0.0, 0.5725, 0.0655, 0.5725, 0.0655, 0.8062, 0.0, 0.5725, 0.0, 0.4369, 0.0655, 0.4369, 0.0655, 0.5725, 0.0, 1.0, 0.0, 0.9889, 0.0655, 0.9889, 0.0655, 1.0, 0.9894, 0.401, 0.9894, 0.6418, 0.7759, 0.6418, 0.7759, 0.401, 0.9894, 0.401, 0.9894, 0.6418, 0.7759, 0.6418, 0.7759, 0.401, 0.9894, 0.401, 0.9894, 0.6418, 0.7759, 0.6418, 0.7759, 0.401, 0.9894, 0.401, 0.9894, 0.6418, 0.7759, 0.6418, 0.7759, 0.401, 0.9894, 0.6418, 0.9894, 0.401, 0.981, 0.401, 0.981, 0.6418, 0.9894, 0.401, 0.7759, 0.401, 0.7759, 0.4077, 0.9894, 0.4077, 0.7759, 0.6418, 0.9894, 0.6418, 0.9894, 0.6317, 0.7759, 0.6317, 0.9894, 0.401, 0.7759, 0.401, 0.7759, 0.4077, 0.9894, 0.4077, 0.7759, 0.6418, 0.9894, 0.6418, 0.9894, 0.6317, 0.7759, 0.6317, 0.9894, 0.401, 0.7759, 0.401, 0.7759, 0.4077, 0.9894, 0.4077, 0.7759, 0.6418, 0.9894, 0.6418, 0.9894, 0.6317, 0.7759, 0.6317, 0.9894, 0.401, 0.7759, 0.401, 0.7759, 0.4077, 0.9894, 0.4077, 0.7759, 0.6418, 0.9894, 0.6418, 0.9894, 0.6317, 0.7759, 0.6317, 0.7759, 0.401, 0.7759, 0.6418, 0.7877, 0.6418, 0.7877, 0.401, 0.6678, 0.9889, 0.6023, 0.9889, 0.6023, 0.9716, 0.6678, 0.9716, 0.6678, 0.9716, 0.6023, 0.9716, 0.6023, 0.9492, 0.6678, 0.9492, 0.6678, 0.4369, 0.6023, 0.4369, 0.6023, 0.2347, 0.6678, 0.2347, 0.6678, 0.9492, 0.6023, 0.9492, 0.6023, 0.8062, 0.6678, 0.8062, 0.6678, 0.8062, 0.6023, 0.8062, 0.6023, 0.5725, 0.6678, 0.5725, 0.6678, 0.5725, 0.6023, 0.5725, 0.6023, 0.4369, 0.6678, 0.4369, 0.6678, 1.0, 0.6023, 1.0, 0.6023, 0.9889, 0.6678, 0.9889, 0.6678, 0.0, 0.6678, 0.0301, 0.6023, 0.0301, 0.6023, 0.0, 0.6678, 0.0301, 0.6678, 0.1616, 0.6023, 0.1616, 0.6023, 0.0301, 0.6678, 0.1616, 0.6678, 0.2347, 0.6023, 0.2347, 0.6023, 0.1616, 0.6678, 0.9889, 0.6678, 0.9716, 0.6023, 0.9716, 0.6023, 0.9889, 0.6678, 0.9716, 0.6678, 0.9492, 0.6023, 0.9492, 0.6023, 0.9716, 0.6678, 0.4369, 0.6678, 0.2347, 0.6023, 0.2347, 0.6023, 0.4369, 0.6678, 0.9492, 0.6678, 0.8062, 0.6023, 0.8062, 0.6023, 0.9492, 0.6678, 0.8062, 0.6678, 0.5725, 0.6023, 0.5725, 0.6023, 0.8062, 0.6678, 0.5725, 0.6678, 0.4369, 0.6023, 0.4369, 0.6023, 0.5725, 0.6678, 1.0, 0.6678, 0.9889, 0.6023, 0.9889, 0.6023, 1.0, 0.6678, 0.0, 0.6023, 0.0, 0.6023, 0.0301, 0.6678, 0.0301, 0.6678, 0.0301, 0.6023, 0.0301, 0.6023, 0.1616, 0.6678, 0.1616, 0.6678, 0.1616, 0.6023, 0.1616, 0.6023, 0.2347, 0.6678, 0.2347, 1.0, 1.0, 1.0, 0.9785, 0.6977, 0.9785, 0.6767, 1.0, 1.0, 0.9785, 1.0, 1.0, 0.6767, 1.0, 0.6678, 0.9785, 0.6678, 0.9889, 0.6023, 0.9889, 0.6023, 0.9716, 0.6678, 0.9716, 0.6678, 0.9716, 0.6023, 0.9716, 0.6023, 0.9492, 0.6678, 0.9492, 0.6643, 0.7712, 0.6223, 0.7712, 0.6223, 0.6282, 0.6643, 0.6282, 0.6678, 1.0, 0.6023, 1.0, 0.6023, 0.9889, 0.6678, 0.9889, 0.6678, 0.9889, 0.6023, 0.9889, 0.6023, 0.9716, 0.6678, 0.9716, 0.6678, 0.9716, 0.6023, 0.9716, 0.6023, 0.9492, 0.6678, 0.9492, 0.6643, 0.7712, 0.6223, 0.7712, 0.6223, 0.6282, 0.6643, 0.6282, 0.6678, 1.0, 0.6023, 1.0, 0.6023, 0.9889, 0.6678, 0.9889, 0.6678, 0.9889, 0.6023, 0.9889, 0.6023, 0.9716, 0.6678, 0.9716, 0.6678, 0.9716, 0.6023, 0.9716, 0.6023, 0.9492, 0.6678, 0.9492, 0.6643, 0.7712, 0.6223, 0.7712, 0.6223, 0.6282, 0.6643, 0.6282, 0.6678, 1.0, 0.6023, 1.0, 0.6023, 0.9889, 0.6678, 0.9889, 0.6678, 0.9889, 0.6023, 0.9889, 0.6023, 0.9716, 0.6678, 0.9716, 0.6678, 0.9716, 0.6023, 0.9716, 0.6023, 0.9492, 0.6678, 0.9492, 0.6643, 0.7712, 0.6223, 0.7712, 0.6223, 0.6282, 0.6643, 0.6282, 0.6678, 1.0, 0.6023, 1.0, 0.6023, 0.9889, 0.6678, 0.9889, 0.6023, 1.0, 0.6678, 1.0, 0.6678, 1.0, 0.6023, 1.0, 0.6023, 1.0, 0.6678, 1.0, 0.6678, 1.0, 0.6023, 1.0, 0.6023, 1.0, 0.6678, 1.0, 0.6678, 1.0, 0.6023, 1.0, 0.6023, 1.0, 0.6678, 1.0, 0.6678, 1.0, 0.6023, 1.0, 0.6678, 1.0, 0.6678, 1.0, 0.6678, 1.0, 0.6678, 1.0])
me_plane01_01___default.materials.append(mat_01___default)
me_plane01_01___default.use_remesh_preserve_volume = False
me_plane01_01___default.use_remesh_preserve_attributes = False
me_plane01_01___default.use_mirror_vertex_groups = False
me_plane01_01___default.update()

# ---- objects
ob_plane01_01___default = bpy.data.objects.new('Plane01_01___Default', me_plane01_01___default)
ob_lamp = bpy.data.objects.new('Lamp', light_spot)
ob_camera = bpy.data.objects.new('Camera', cam_camera)

# ---- transforms, parenting, visibility, modifiers, constraints
ob_plane01_01___default.location = (0.0, 0.0, 0.0)
ob_plane01_01___default.scale = (0.01, 0.01, 0.01)
ob_plane01_01___default.lock_rotations_4d = False
ob_plane01_01___default.empty_display_type = 'ARROWS'
ob_plane01_01___default.color = (0.0, 0.0, 0.0, 1.0)
ob_plane01_01___default.lineart.crease_threshold = 0.0
ob_lamp.location = (4.076, 1.005, 5.904)
ob_lamp.rotation_euler = (0.6503, 0.05522, 1.866)
ob_lamp.lock_rotations_4d = False
ob_lamp.empty_display_type = 'ARROWS'
ob_lamp.color = (0.0, 0.0, 0.0, 0.0)
ob_lamp.lineart.crease_threshold = 0.0
ob_camera.location = (7.481, -6.508, 5.344)
ob_camera.rotation_euler = (1.109, 0.01082, 0.8149)
ob_camera.lock_rotations_4d = False
ob_camera.empty_display_type = 'ARROWS'
ob_camera.color = (0.0, 0.0, 0.0, 0.0)
ob_camera.display_type = 'WIRE'
ob_camera.lineart.crease_threshold = 0.0

# ---- collection membership
col_collection_1.objects.link(ob_plane01_01___default)
col_collection_1.objects.link(ob_lamp)
col_collection_1.objects.link(ob_camera)

# ---- scene / render settings (as saved in the file)
scene.camera = ob_camera
scene.frame_start = 1; scene.frame_end = 250; scene.frame_set(1)
scene.render.engine = 'BLENDER_EEVEE_NEXT'
scene.render.image_settings.file_format = 'JPEG'
scene.render.image_settings.color_mode = 'RGB'
scene.render.image_settings.compression = 90
scene.render.resolution_x = 800
scene.render.resolution_y = 600
scene.render.pixel_aspect_x = 100.0
scene.render.pixel_aspect_y = 100.0
scene.render.fps = 25
scene.render.dither_intensity = 0.0
scene.render.use_compositing = False
scene.render.use_sequencer = False
scene.render.bake_margin = 2
scene.render.bake_bias = 0.0
scene.render.use_stamp_time = False
scene.render.use_stamp_date = False
scene.render.use_stamp_frame = False
scene.render.use_stamp_camera = False
scene.render.use_stamp_scene = False
scene.render.use_stamp_filename = False
scene.render.use_stamp_render_time = False
scene.render.stamp_font_size = 0
scene.cycles.use_denoising = False
scene.cycles.samples = 10
scene.cycles.sampling_pattern = 'TABULATED_SOBOL'
scene.cycles.light_sampling_threshold = 0.0
scene.cycles.use_adaptive_sampling = False
scene.cycles.use_light_tree = False
scene.cycles.blur_glossy = 0.0
scene.cycles.volume_bounces = 1
scene.cycles.pixel_filter_type = 'GAUSSIAN'
scene.cycles.sample_clamp_indirect = 0.0
scene.view_settings.view_transform = 'Raw'
bpy.context.view_layer.update()
